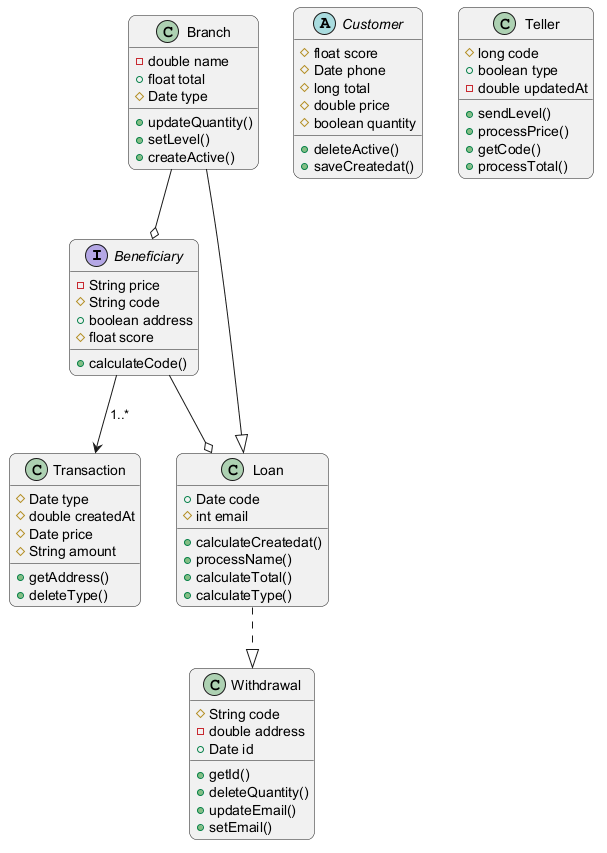

The diagram above was rendered by PlantUML. Its source (embedded in the PNG):
@startuml
skinparam backgroundColor #FFFFFF
skinparam roundCorner 15
interface Beneficiary {
  -String price
  #String code
  +boolean address
  #float score
  +calculateCode()
}
abstract class Customer {
  #float score
  #Date phone
  #long total
  #double price
  #boolean quantity
  +deleteActive()
  +saveCreatedat()
}
class Teller {
  #long code
  +boolean type
  -double updatedAt
  +sendLevel()
  +processPrice()
  +getCode()
  +processTotal()
}
class Loan {
  +Date code
  #int email
  +calculateCreatedat()
  +processName()
  +calculateTotal()
  +calculateType()
}
class Withdrawal {
  #String code
  -double address
  +Date id
  +getId()
  +deleteQuantity()
  +updateEmail()
  +setEmail()
}
class Transaction {
  #Date type
  #double createdAt
  #Date price
  #String amount
  +getAddress()
  +deleteType()
}
class Branch {
  -double name
  +float total
  #Date type
  +updateQuantity()
  +setLevel()
  +createActive()
}
Beneficiary --> Transaction : "1..*"
Branch --o Beneficiary
Beneficiary --o Loan
Loan ..|> Withdrawal
Branch --|> Loan
@enduml